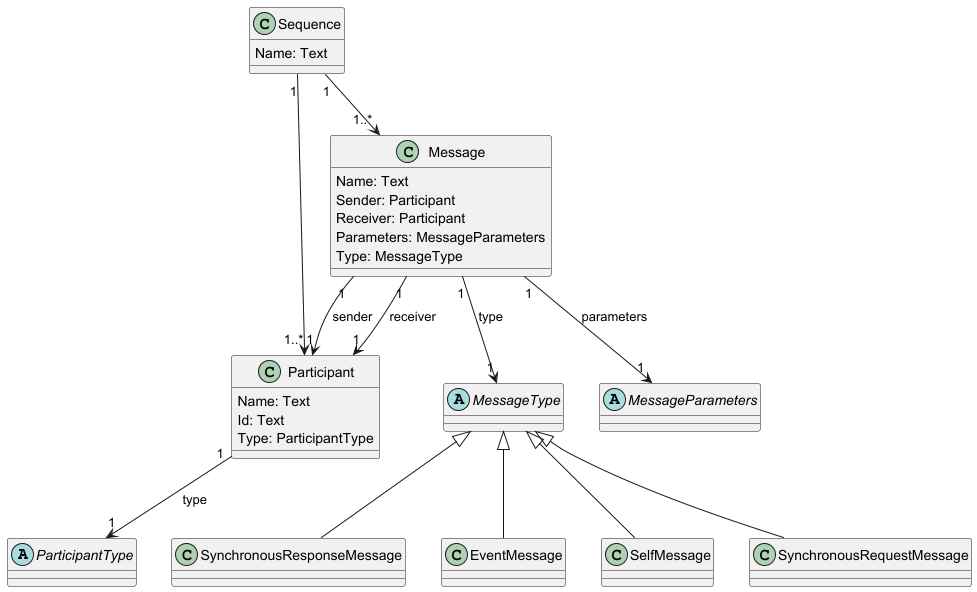

The diagram above was rendered by PlantUML. Its source (embedded in the PNG):
@startuml
' https://plantuml.com/class-diagram

abstract class ParticipantType {
}

abstract class MessageParameters {
}

abstract class MessageType {
}

class SynchronousRequestMessage {
}

class SynchronousResponseMessage {
}

class EventMessage {
}

class SelfMessage {
}

class Participant {
    Name: Text
    Id: Text
    Type: ParticipantType
}

class Message {
    Name: Text
    Sender: Participant
    Receiver: Participant
    Parameters: MessageParameters
    Type: MessageType
}

class Sequence {
    Name: Text
}

Participant "1" --> "1" ParticipantType : type
Message "1" --> "1" Participant : sender
Message "1" --> "1" Participant : receiver
Message "1" --> "1" MessageParameters : parameters
Message "1" --> "1" MessageType : type
Sequence "1" --> "1..*" Participant
Sequence "1" --> "1..*" Message

MessageType <|-- SynchronousRequestMessage
MessageType <|-- SynchronousResponseMessage
MessageType <|-- EventMessage
MessageType <|-- SelfMessage

@enduml